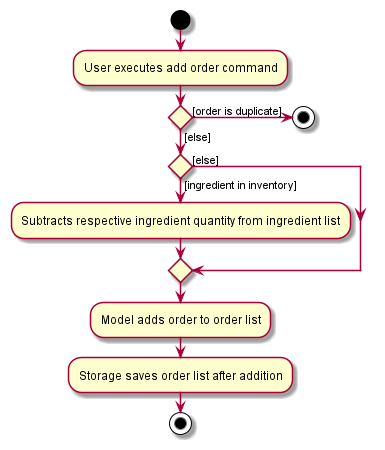

The diagram above was rendered by PlantUML. Its source (embedded in the PNG):
@startuml
start
:User executes add order command;

if () then ([order is duplicate])
    stop
else ([else])
    if () then ([ingredient in inventory])
        :Subtracts respective ingredient quantity from ingredient list;
    else ([else])
    endif
endif

:Model adds order to order list;

:Storage saves order list after addition;
stop
@enduml